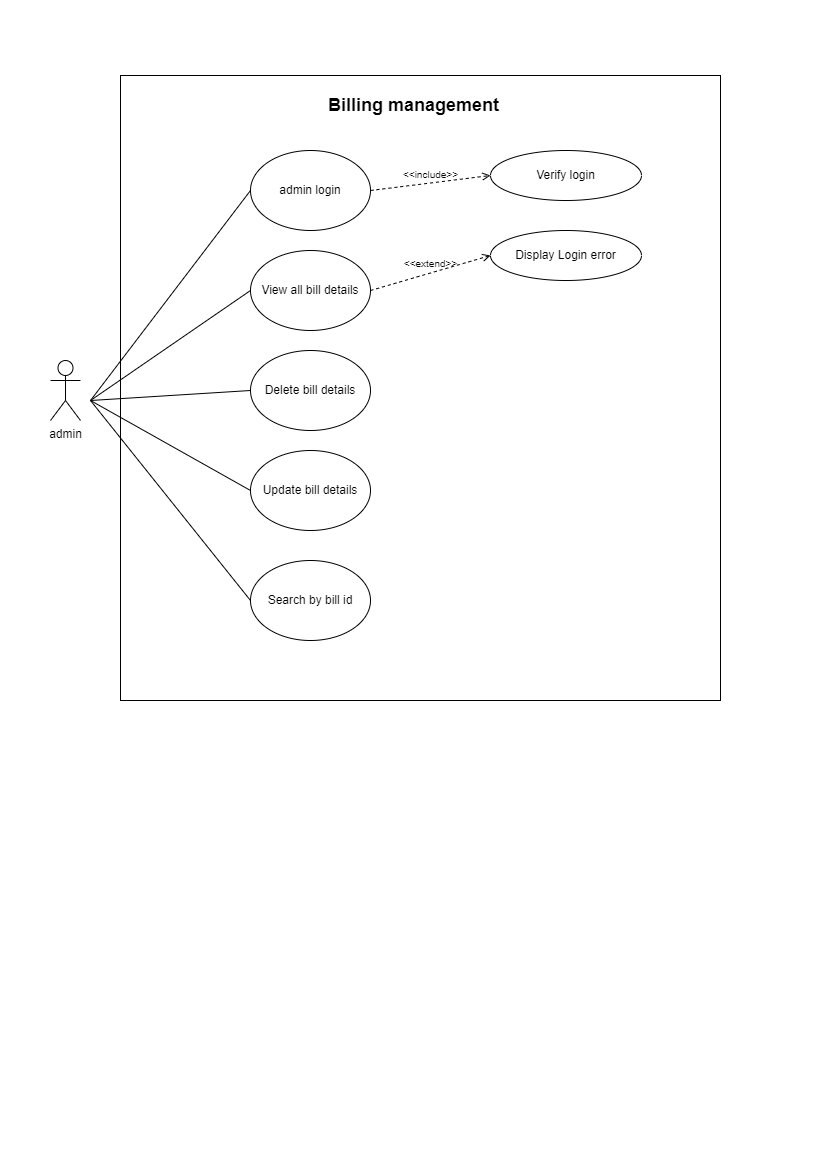

The diagram above was exported from draw.io. Its source (the exported page's mxGraphModel, read from the mxfile embedded in the PNG):
<mxGraphModel dx="1038" dy="539" grid="1" gridSize="10" guides="1" tooltips="1" connect="1" arrows="1" fold="1" page="1" pageScale="1" pageWidth="827" pageHeight="1169" math="0" shadow="0">
  <root>
    <mxCell id="0" />
    <mxCell id="1" parent="0" />
    <mxCell id="t5NuXcrRoH1ioxahQhxZ-1" value="" style="rounded=0;whiteSpace=wrap;html=1;fontSize=10;" parent="1" vertex="1">
      <mxGeometry x="120" y="75" width="600" height="625" as="geometry" />
    </mxCell>
    <mxCell id="t5NuXcrRoH1ioxahQhxZ-2" value="admin" style="shape=umlActor;verticalLabelPosition=bottom;verticalAlign=top;html=1;outlineConnect=0;" parent="1" vertex="1">
      <mxGeometry x="50" y="360" width="30" height="60" as="geometry" />
    </mxCell>
    <mxCell id="t5NuXcrRoH1ioxahQhxZ-5" value="admin login" style="ellipse;whiteSpace=wrap;html=1;" parent="1" vertex="1">
      <mxGeometry x="250" y="150" width="120" height="80" as="geometry" />
    </mxCell>
    <mxCell id="t5NuXcrRoH1ioxahQhxZ-6" value="View all bill details" style="ellipse;whiteSpace=wrap;html=1;" parent="1" vertex="1">
      <mxGeometry x="250" y="250" width="120" height="80" as="geometry" />
    </mxCell>
    <mxCell id="t5NuXcrRoH1ioxahQhxZ-7" value="Delete bill details" style="ellipse;whiteSpace=wrap;html=1;" parent="1" vertex="1">
      <mxGeometry x="250" y="350" width="120" height="80" as="geometry" />
    </mxCell>
    <mxCell id="t5NuXcrRoH1ioxahQhxZ-8" value="Update bill details" style="ellipse;whiteSpace=wrap;html=1;" parent="1" vertex="1">
      <mxGeometry x="250" y="450" width="120" height="80" as="geometry" />
    </mxCell>
    <mxCell id="t5NuXcrRoH1ioxahQhxZ-9" value="&lt;b&gt;&lt;font style=&quot;font-size: 18px&quot;&gt;Billing management&lt;/font&gt;&lt;/b&gt;" style="text;html=1;strokeColor=none;fillColor=none;align=center;verticalAlign=middle;whiteSpace=wrap;rounded=0;" parent="1" vertex="1">
      <mxGeometry x="318" y="90" width="191" height="30" as="geometry" />
    </mxCell>
    <mxCell id="6BDCAnZoVRhnRrQjaolc-1" value="Search by bill id" style="ellipse;whiteSpace=wrap;html=1;" vertex="1" parent="1">
      <mxGeometry x="250" y="560" width="120" height="80" as="geometry" />
    </mxCell>
    <mxCell id="6BDCAnZoVRhnRrQjaolc-3" value="Display Login error" style="ellipse;whiteSpace=wrap;html=1;" vertex="1" parent="1">
      <mxGeometry x="490" y="230" width="151" height="50" as="geometry" />
    </mxCell>
    <mxCell id="6BDCAnZoVRhnRrQjaolc-4" value="Verify login" style="ellipse;whiteSpace=wrap;html=1;" vertex="1" parent="1">
      <mxGeometry x="490" y="150" width="151" height="50" as="geometry" />
    </mxCell>
    <mxCell id="6BDCAnZoVRhnRrQjaolc-5" value="&amp;lt;&amp;lt;include&amp;gt;&amp;gt;" style="html=1;verticalAlign=bottom;labelBackgroundColor=none;endArrow=open;endFill=0;dashed=1;rounded=0;fontSize=10;entryX=0;entryY=0.5;entryDx=0;entryDy=0;exitX=1;exitY=0.5;exitDx=0;exitDy=0;" edge="1" parent="1" source="t5NuXcrRoH1ioxahQhxZ-5" target="6BDCAnZoVRhnRrQjaolc-4">
      <mxGeometry width="160" relative="1" as="geometry">
        <mxPoint x="340" y="200" as="sourcePoint" />
        <mxPoint x="500" y="200" as="targetPoint" />
      </mxGeometry>
    </mxCell>
    <mxCell id="6BDCAnZoVRhnRrQjaolc-6" value="&amp;lt;&amp;lt;extend&amp;gt;&amp;gt;" style="html=1;verticalAlign=bottom;labelBackgroundColor=none;endArrow=open;endFill=0;dashed=1;rounded=0;fontSize=10;entryX=0;entryY=0.5;entryDx=0;entryDy=0;exitX=1;exitY=0.5;exitDx=0;exitDy=0;" edge="1" parent="1" source="t5NuXcrRoH1ioxahQhxZ-6" target="6BDCAnZoVRhnRrQjaolc-3">
      <mxGeometry width="160" relative="1" as="geometry">
        <mxPoint x="330" y="410" as="sourcePoint" />
        <mxPoint x="490" y="410" as="targetPoint" />
      </mxGeometry>
    </mxCell>
    <mxCell id="6BDCAnZoVRhnRrQjaolc-7" value="" style="endArrow=none;html=1;rounded=0;fontSize=10;entryX=0;entryY=0.5;entryDx=0;entryDy=0;" edge="1" parent="1" target="t5NuXcrRoH1ioxahQhxZ-5">
      <mxGeometry width="50" height="50" relative="1" as="geometry">
        <mxPoint x="90" y="400" as="sourcePoint" />
        <mxPoint x="440" y="410" as="targetPoint" />
      </mxGeometry>
    </mxCell>
    <mxCell id="6BDCAnZoVRhnRrQjaolc-8" value="" style="endArrow=none;html=1;rounded=0;fontSize=10;" edge="1" parent="1">
      <mxGeometry width="50" height="50" relative="1" as="geometry">
        <mxPoint x="90" y="400" as="sourcePoint" />
        <mxPoint x="250" y="390" as="targetPoint" />
      </mxGeometry>
    </mxCell>
    <mxCell id="6BDCAnZoVRhnRrQjaolc-9" value="" style="endArrow=none;html=1;rounded=0;fontSize=10;" edge="1" parent="1">
      <mxGeometry width="50" height="50" relative="1" as="geometry">
        <mxPoint x="90" y="400" as="sourcePoint" />
        <mxPoint x="250" y="290" as="targetPoint" />
      </mxGeometry>
    </mxCell>
    <mxCell id="6BDCAnZoVRhnRrQjaolc-10" value="" style="endArrow=none;html=1;rounded=0;fontSize=10;" edge="1" parent="1">
      <mxGeometry width="50" height="50" relative="1" as="geometry">
        <mxPoint x="90" y="400" as="sourcePoint" />
        <mxPoint x="250" y="490" as="targetPoint" />
      </mxGeometry>
    </mxCell>
    <mxCell id="6BDCAnZoVRhnRrQjaolc-11" value="" style="endArrow=none;html=1;rounded=0;fontSize=10;entryX=0;entryY=0.5;entryDx=0;entryDy=0;" edge="1" parent="1" target="6BDCAnZoVRhnRrQjaolc-1">
      <mxGeometry width="50" height="50" relative="1" as="geometry">
        <mxPoint x="90" y="400" as="sourcePoint" />
        <mxPoint x="260" y="500" as="targetPoint" />
      </mxGeometry>
    </mxCell>
  </root>
</mxGraphModel>